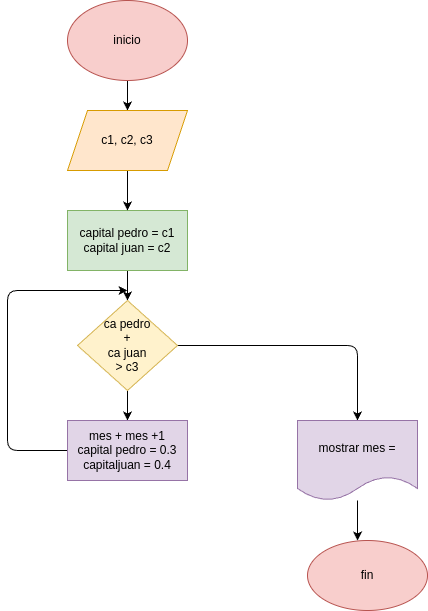

The diagram above was exported from draw.io. Its source (the exported page's mxGraphModel, read from the mxfile embedded in the PNG):
<mxGraphModel dx="532" dy="483" grid="1" gridSize="10" guides="1" tooltips="1" connect="1" arrows="1" fold="1" page="1" pageScale="1" pageWidth="850" pageHeight="1100" math="0" shadow="0">
  <root>
    <mxCell id="0" />
    <mxCell id="1" parent="0" />
    <mxCell id="6" style="edgeStyle=none;html=1;entryX=0.5;entryY=0;entryDx=0;entryDy=0;" edge="1" parent="1" source="2" target="4">
      <mxGeometry relative="1" as="geometry" />
    </mxCell>
    <mxCell id="2" value="inicio" style="ellipse;whiteSpace=wrap;html=1;fillColor=#f8cecc;strokeColor=#b85450;" vertex="1" parent="1">
      <mxGeometry x="220" y="60" width="120" height="80" as="geometry" />
    </mxCell>
    <mxCell id="16" style="edgeStyle=none;html=1;entryX=0.5;entryY=0;entryDx=0;entryDy=0;" edge="1" parent="1" source="3" target="8">
      <mxGeometry relative="1" as="geometry" />
    </mxCell>
    <mxCell id="3" value="capital pedro = c1&lt;div&gt;capital juan = c2&lt;/div&gt;" style="rounded=0;whiteSpace=wrap;html=1;fillColor=#d5e8d4;strokeColor=#82b366;" vertex="1" parent="1">
      <mxGeometry x="220" y="270" width="120" height="60" as="geometry" />
    </mxCell>
    <mxCell id="7" style="edgeStyle=none;html=1;entryX=0.5;entryY=0;entryDx=0;entryDy=0;" edge="1" parent="1" source="4" target="3">
      <mxGeometry relative="1" as="geometry" />
    </mxCell>
    <mxCell id="4" value="c1, c2, c3" style="shape=parallelogram;perimeter=parallelogramPerimeter;whiteSpace=wrap;html=1;fixedSize=1;fillColor=#ffe6cc;strokeColor=#d79b00;" vertex="1" parent="1">
      <mxGeometry x="220" y="170" width="120" height="60" as="geometry" />
    </mxCell>
    <mxCell id="17" style="edgeStyle=none;html=1;exitX=0.5;exitY=1;exitDx=0;exitDy=0;entryX=0.5;entryY=0;entryDx=0;entryDy=0;" edge="1" parent="1" source="8" target="9">
      <mxGeometry relative="1" as="geometry" />
    </mxCell>
    <mxCell id="18" style="edgeStyle=none;html=1;entryX=0.5;entryY=0;entryDx=0;entryDy=0;" edge="1" parent="1" source="8" target="14">
      <mxGeometry relative="1" as="geometry">
        <Array as="points">
          <mxPoint x="510" y="405" />
        </Array>
      </mxGeometry>
    </mxCell>
    <mxCell id="8" value="ca pedro&lt;div&gt;+&lt;/div&gt;&lt;div&gt;ca juan&lt;/div&gt;&lt;div&gt;&amp;gt; c3&lt;/div&gt;" style="rhombus;whiteSpace=wrap;html=1;fillColor=#fff2cc;strokeColor=#d6b656;" vertex="1" parent="1">
      <mxGeometry x="230" y="360" width="100" height="90" as="geometry" />
    </mxCell>
    <mxCell id="15" style="edgeStyle=none;html=1;" edge="1" parent="1" source="9">
      <mxGeometry relative="1" as="geometry">
        <mxPoint x="280" y="350" as="targetPoint" />
        <Array as="points">
          <mxPoint x="160" y="510" />
          <mxPoint x="160" y="350" />
        </Array>
      </mxGeometry>
    </mxCell>
    <mxCell id="9" value="mes + mes +1&lt;div&gt;capital pedro = 0.3&lt;/div&gt;&lt;div&gt;capitaljuan = 0.4&lt;/div&gt;" style="rounded=0;whiteSpace=wrap;html=1;fillColor=#e1d5e7;strokeColor=#9673a6;" vertex="1" parent="1">
      <mxGeometry x="220" y="480" width="120" height="60" as="geometry" />
    </mxCell>
    <mxCell id="14" value="mostrar mes =" style="shape=document;whiteSpace=wrap;html=1;boundedLbl=1;fillColor=#e1d5e7;strokeColor=#9673a6;" vertex="1" parent="1">
      <mxGeometry x="450" y="480" width="120" height="80" as="geometry" />
    </mxCell>
    <mxCell id="19" value="fin" style="ellipse;whiteSpace=wrap;html=1;fillColor=#f8cecc;strokeColor=#b85450;" vertex="1" parent="1">
      <mxGeometry x="460" y="600" width="120" height="70" as="geometry" />
    </mxCell>
    <mxCell id="20" style="edgeStyle=none;html=1;entryX=0.417;entryY=0;entryDx=0;entryDy=0;entryPerimeter=0;" edge="1" parent="1" source="14" target="19">
      <mxGeometry relative="1" as="geometry" />
    </mxCell>
  </root>
</mxGraphModel>